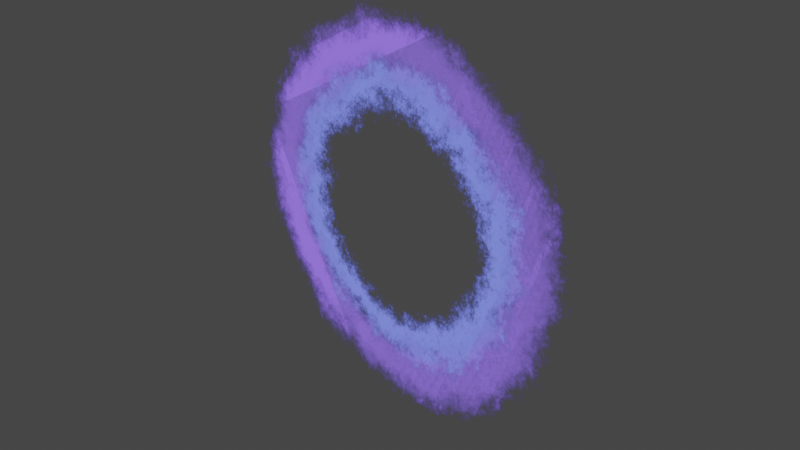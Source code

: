 # Source: portal.blend  (saved by Blender 4.0.36; exported with 4.5.12 LTS)
import bpy
from mathutils import Matrix  # noqa: F401  (used for matrix-valued properties, if any)

bpy.ops.wm.read_factory_settings(use_empty=True)
scene = bpy.context.scene
scene.name = 'Scene'

# ---- collections
col_collection = bpy.data.collections.new('Collection'); scene.collection.children.link(col_collection)

# ---- materials (node trees are filled in below, after node groups)
mat_material_003 = bpy.data.materials.new('Material.003')
mat_material_003.surface_render_method = 'BLENDED'
mat_material_003.blend_method = 'BLEND'
mat_material_003.use_transparent_shadow = False
mat_material_002 = bpy.data.materials.new('Material.002')
mat_material_002.surface_render_method = 'BLENDED'
mat_material_002.blend_method = 'BLEND'
mat_material_002.use_transparent_shadow = False

# ---- material node trees
mat_material_003.use_nodes = True; mat_material_003.node_tree.nodes.clear()
_N = mat_material_003.node_tree.nodes; _L = mat_material_003.node_tree.links
n0 = _N.new('ShaderNodeOutputMaterial'); n0.name = 'Material Output'; n0.location = (461, 300)
n1 = _N.new('ShaderNodeMixShader'); n1.name = 'Mix Shader'; n1.location = (256, 288)
n2 = _N.new('ShaderNodeEmission'); n2.name = 'Emission'; n2.location = (69, 221)
n3 = _N.new('ShaderNodeBsdfTransparent'); n3.name = 'Transparent BSDF'; n3.location = (72, 303)
n4 = _N.new('ShaderNodeTexCoord'); n4.name = 'Texture Coordinate'; n4.location = (-888, 208)
n5 = _N.new('ShaderNodeMapping'); n5.name = 'Mapping'; n5.location = (-671, 226)
n5.inputs[3].default_value = (0.07, 0.07, 0.07)
n6 = _N.new('ShaderNodeTexWave'); n6.name = 'Wave Texture'; n6.location = (-454, 192)
n6.wave_type = 'RINGS'
n6.rings_direction = 'Z'
n6.inputs[1].default_value = 4.503
n6.inputs[2].default_value = 1.76
n6.inputs[3].default_value = 16.0
n6.inputs[4].default_value = 7.16
n6.inputs[5].default_value = 0.9
n6.inputs[6].default_value = 2.3
n7 = _N.new('ShaderNodeValToRGB'); n7.name = 'Color Ramp'; n7.location = (-254, 194)
while len(n7.color_ramp.elements) > 1: n7.color_ramp.elements.remove(n7.color_ramp.elements[-1])
n7.color_ramp.elements[0].position = 0.01091; n7.color_ramp.elements[0].color = (0.2572, 0.1425, 1.0, 1.0)
_e = n7.color_ramp.elements.new(0.2); _e.color = (0.0, 0.0, 0.0, 0.0)
_L.new(n1.outputs[0], n0.inputs[0])
_L.new(n2.outputs[0], n1.inputs[2])
_L.new(n3.outputs[0], n1.inputs[1])
_L.new(n4.outputs[3], n5.inputs[0])
_L.new(n5.outputs[0], n6.inputs[0])
_L.new(n6.outputs[0], n7.inputs[0])
_L.new(n7.outputs[0], n2.inputs[0])
_L.new(n7.outputs[1], n1.inputs[0])
n0.is_active_output = True
mat_material_002.use_nodes = True; mat_material_002.node_tree.nodes.clear()
_N = mat_material_002.node_tree.nodes; _L = mat_material_002.node_tree.links
n0 = _N.new('ShaderNodeOutputMaterial'); n0.name = 'Material Output'; n0.location = (461, 300)
n1 = _N.new('ShaderNodeMixShader'); n1.name = 'Mix Shader'; n1.location = (256, 288)
n2 = _N.new('ShaderNodeEmission'); n2.name = 'Emission'; n2.location = (69, 221)
n3 = _N.new('ShaderNodeBsdfTransparent'); n3.name = 'Transparent BSDF'; n3.location = (72, 303)
n4 = _N.new('ShaderNodeValToRGB'); n4.name = 'Color Ramp'; n4.location = (-254, 194)
while len(n4.color_ramp.elements) > 1: n4.color_ramp.elements.remove(n4.color_ramp.elements[-1])
n4.color_ramp.elements[0].position = 0.01091; n4.color_ramp.elements[0].color = (0.1749, 0.2162, 1.0, 1.0)
_e = n4.color_ramp.elements.new(0.2); _e.color = (0.0, 0.0, 0.0, 0.0)
n5 = _N.new('ShaderNodeTexWave'); n5.name = 'Wave Texture'; n5.location = (-454, 192)
n5.wave_type = 'RINGS'
n5.rings_direction = 'Z'
n5.inputs[1].default_value = 4.503
n5.inputs[2].default_value = 3.049
n5.inputs[3].default_value = 16.0
n5.inputs[4].default_value = 7.16
n5.inputs[5].default_value = 0.9
n5.inputs[6].default_value = 2.3
n6 = _N.new('ShaderNodeTexCoord'); n6.name = 'Texture Coordinate'; n6.location = (-888, 208)
n7 = _N.new('ShaderNodeMapping'); n7.name = 'Mapping'; n7.location = (-671, 226)
n7.inputs[3].default_value = (0.07, 0.07, 0.07)
_L.new(n1.outputs[0], n0.inputs[0])
_L.new(n2.outputs[0], n1.inputs[2])
_L.new(n3.outputs[0], n1.inputs[1])
_L.new(n6.outputs[3], n7.inputs[0])
_L.new(n7.outputs[0], n5.inputs[0])
_L.new(n5.outputs[0], n4.inputs[0])
_L.new(n4.outputs[0], n2.inputs[0])
_L.new(n4.outputs[1], n1.inputs[0])
n0.is_active_output = True

# ---- world
world_world = bpy.data.worlds.new('World'); scene.world = world_world
world_world.use_nodes = True; world_world.node_tree.nodes.clear()
_N = world_world.node_tree.nodes; _L = world_world.node_tree.links
n0 = _N.new('ShaderNodeOutputWorld'); n0.name = 'World Output'; n0.location = (300, 300)
n1 = _N.new('ShaderNodeBackground'); n1.name = 'Background'; n1.location = (10, 300)
n1.inputs[0].default_value = (0.05088, 0.05088, 0.05088, 1.0)
_L.new(n1.outputs[0], n0.inputs[0])
n0.is_active_output = True
world_world.color = (0.05088, 0.05088, 0.05088)
world_world.use_sun_shadow = False
world_world.sun_shadow_jitter_overblur = 0.0

# ---- cameras
cam_camera = bpy.data.cameras.new('Camera')
cam_camera.clip_end = 100.0
cam_camera.ortho_scale = 7.314

# ---- lights
light_light = bpy.data.lights.new('Light', 'POINT')
light_light.transmission_factor = 0.0
light_light.use_soft_falloff = False
light_light.energy = 1000.0
light_light.shadow_soft_size = 0.1
light_light.shadow_maximum_resolution = 0.006
light_light.use_absolute_resolution = True

# ---- meshes
me_circle = bpy.data.meshes.new('Circle')
me_circle.from_pydata([(0.0, 1.0, 0.0), (-0.1951, 0.9808, 0.0), (-0.3827, 0.9239, 0.0), (-0.5556, 0.8315, 0.0), (-0.7071, 0.7071, 0.0), (-0.8315, 0.5556, 0.0), (-0.9239, 0.3827, 0.0), (-0.9808, 0.1951, 0.0), (-1.0, 0.0, 0.0), (-0.9808, -0.1951, 0.0), (-0.9239, -0.3827, 0.0), (-0.8315, -0.5556, 0.0), (-0.7071, -0.7071, 0.0), (-0.5556, -0.8315, 0.0), (-0.3827, -0.9239, 0.0), (-0.1951, -0.9808, 0.0), (0.0, -1.0, 0.0), (0.1951, -0.9808, 0.0), (0.3827, -0.9239, 0.0), (0.5556, -0.8315, 0.0), (0.7071, -0.7071, 0.0), (0.8315, -0.5556, 0.0), (0.9239, -0.3827, 0.0), (0.9808, -0.1951, 0.0), (1.0, 0.0, 0.0), (0.9808, 0.1951, 0.0), (0.9239, 0.3827, 0.0), (0.8315, 0.5556, 0.0), (0.7071, 0.7071, 0.0), (0.5556, 0.8315, 0.0), (0.3827, 0.9239, 0.0), (0.1951, 0.9808, 0.0)], [], [(1, 2, 3, 4, 5, 6, 7, 8, 9, 10, 11, 12, 13, 14, 15, 16, 17, 18, 19, 20, 21, 22, 23, 24, 25, 26, 27, 28, 29, 30, 31, 0)])
_uv = me_circle.uv_layers.new(name='UVMap')
_uv.uv.foreach_set('vector', [0.0, 0.0, 0.0, 0.0, 0.0, 0.0, 0.0, 0.0, 0.0, 0.0, 0.0, 0.0, 0.0, 0.0, 0.0, 0.0, 0.0, 0.0, 0.0, 0.0, 0.0, 0.0, 0.0, 0.0, 0.0, 0.0, 0.0, 0.0, 0.0, 0.0, 0.0, 0.0, 0.0, 0.0, 0.0, 0.0, 0.0, 0.0, 0.0, 0.0, 0.0, 0.0, 0.0, 0.0, 0.0, 0.0, 0.0, 0.0, 0.0, 0.0, 0.0, 0.0, 0.0, 0.0, 0.0, 0.0, 0.0, 0.0, 0.0, 0.0, 0.0, 0.0, 0.0, 0.0])
me_circle.materials.append(mat_material_003)
me_circle.update()
me_circle_001 = bpy.data.meshes.new('Circle.001')
me_circle_001.from_pydata([(0.0, 1.0, 0.0), (-0.1951, 0.9808, 0.0), (-0.3827, 0.9239, 0.0), (-0.5556, 0.8315, 0.0), (-0.7071, 0.7071, 0.0), (-0.8315, 0.5556, 0.0), (-0.9239, 0.3827, 0.0), (-0.9808, 0.1951, 0.0), (-1.0, 0.0, 0.0), (-0.9808, -0.1951, 0.0), (-0.9239, -0.3827, 0.0), (-0.8315, -0.5556, 0.0), (-0.7071, -0.7071, 0.0), (-0.5556, -0.8315, 0.0), (-0.3827, -0.9239, 0.0), (-0.1951, -0.9808, 0.0), (0.0, -1.0, 0.0), (0.1951, -0.9808, 0.0), (0.3827, -0.9239, 0.0), (0.5556, -0.8315, 0.0), (0.7071, -0.7071, 0.0), (0.8315, -0.5556, 0.0), (0.9239, -0.3827, 0.0), (0.9808, -0.1951, 0.0), (1.0, 0.0, 0.0), (0.9808, 0.1951, 0.0), (0.9239, 0.3827, 0.0), (0.8315, 0.5556, 0.0), (0.7071, 0.7071, 0.0), (0.5556, 0.8315, 0.0), (0.3827, 0.9239, 0.0), (0.1951, 0.9808, 0.0)], [], [(1, 2, 3, 4, 5, 6, 7, 8, 9, 10, 11, 12, 13, 14, 15, 16, 17, 18, 19, 20, 21, 22, 23, 24, 25, 26, 27, 28, 29, 30, 31, 0)])
_uv = me_circle_001.uv_layers.new(name='UVMap')
_uv.uv.foreach_set('vector', [0.0, 0.0, 0.0, 0.0, 0.0, 0.0, 0.0, 0.0, 0.0, 0.0, 0.0, 0.0, 0.0, 0.0, 0.0, 0.0, 0.0, 0.0, 0.0, 0.0, 0.0, 0.0, 0.0, 0.0, 0.0, 0.0, 0.0, 0.0, 0.0, 0.0, 0.0, 0.0, 0.0, 0.0, 0.0, 0.0, 0.0, 0.0, 0.0, 0.0, 0.0, 0.0, 0.0, 0.0, 0.0, 0.0, 0.0, 0.0, 0.0, 0.0, 0.0, 0.0, 0.0, 0.0, 0.0, 0.0, 0.0, 0.0, 0.0, 0.0, 0.0, 0.0, 0.0, 0.0])
me_circle_001.materials.append(mat_material_002)
me_circle_001.update()

# ---- objects
ob_light = bpy.data.objects.new('Light', light_light)
ob_camera = bpy.data.objects.new('Camera', cam_camera)
ob_circle = bpy.data.objects.new('Circle', me_circle)
ob_circle_001 = bpy.data.objects.new('Circle.001', me_circle_001)

# ---- transforms, parenting, visibility, modifiers, constraints
ob_light.location = (4.076, 1.005, 5.904)
ob_light.rotation_euler = (0.6503, 0.05522, 1.866)
ob_light.lock_rotations_4d = False
ob_light.empty_display_type = 'ARROWS'
ob_light.color = (0.0, 0.0, 0.0, 0.0)
ob_light.lineart.crease_threshold = 0.0
ob_camera.location = (7.359, -6.926, 4.958)
ob_camera.rotation_euler = (1.109, 0.0, 0.8149)
ob_camera.lock_rotations_4d = False
ob_camera.empty_display_type = 'ARROWS'
ob_camera.color = (0.0, 0.0, 0.0, 0.0)
ob_camera.display_type = 'WIRE'
ob_camera.lineart.crease_threshold = 0.0
ob_circle.location = (0.0, 0.0, 0.0)
ob_circle.rotation_euler = (1.571, 1.85, 0.0)
ob_circle.scale = (2.757, 2.757, 2.757)
ob_circle_001.location = (0.0, 0.0, 0.0)
ob_circle_001.rotation_euler = (1.571, 1.85, 0.0)
ob_circle_001.scale = (2.199, 2.199, 2.199)

# ---- collection membership
col_collection.objects.link(ob_light)
col_collection.objects.link(ob_camera)
col_collection.objects.link(ob_circle)
col_collection.objects.link(ob_circle_001)

# ---- scene / render settings (as saved in the file)
scene.camera = ob_camera
scene.frame_start = 1; scene.frame_end = 250; scene.frame_set(90)
scene.render.engine = 'BLENDER_EEVEE_NEXT'
scene.render.fps = 30
scene.cycles.sampling_pattern = 'TABULATED_SOBOL'
scene.view_settings.view_transform = 'Filmic'
bpy.context.view_layer.update()
